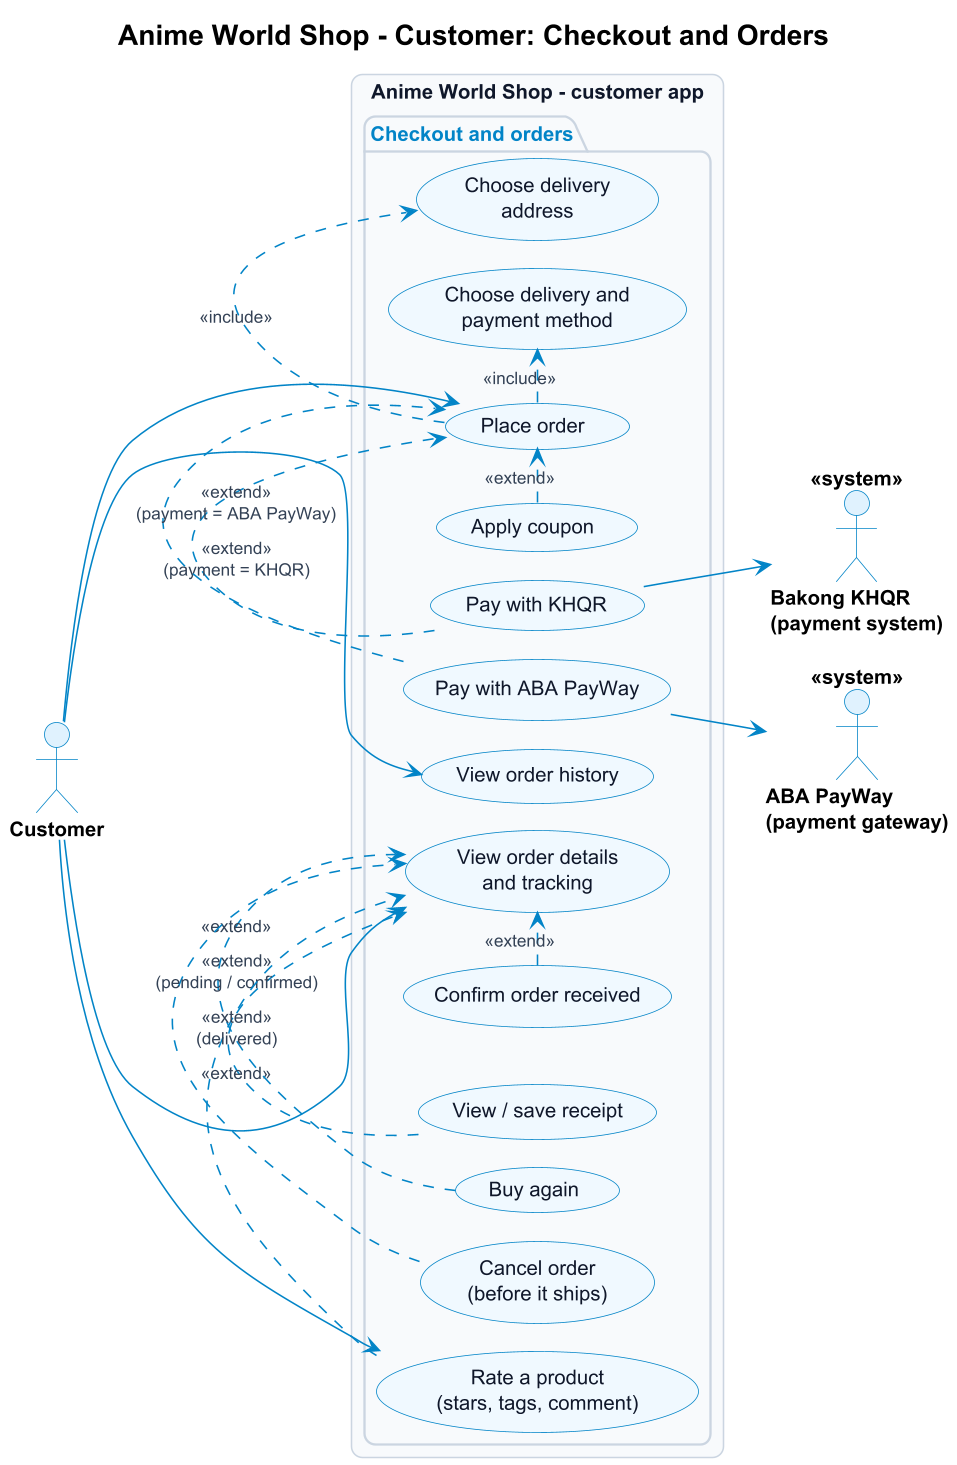

The diagram above was rendered by PlantUML. Its source (embedded in the PNG):
@startuml use-case-customer-orders
skinparamlocked dpi 150
' Anime World Shop - everything a signed-in customer can do
!pragma layout smetana
!include style.iuml
left to right direction
title Anime World Shop - Customer: Checkout and Orders

actor Customer
actor "Bakong KHQR\n(payment system)" as Bakong <<system>>
actor "ABA PayWay\n(payment gateway)" as PayWay <<system>>

rectangle "Anime World Shop - customer app" {
  package "Checkout and orders" {
    usecase "Place order" as C_Order
    usecase "Choose delivery\naddress" as C_Addr
    usecase "Choose delivery and\npayment method" as C_Method
    usecase "Apply coupon" as C_Coupon
    usecase "Pay with KHQR" as C_Khqr
    usecase "Pay with ABA PayWay" as C_Aba
    usecase "View order history" as C_History
    usecase "View order details\nand tracking" as C_OrderDetails
    usecase "Confirm order received" as C_Received
    usecase "View / save receipt" as C_Receipt
    usecase "Buy again" as C_Again
    usecase "Cancel order\n(before it ships)" as C_Cancel
    usecase "Rate a product\n(stars, tags, comment)" as C_Rate
  }
}

Customer --> C_Order
C_Order .> C_Addr : <<include>>
C_Order .> C_Method : <<include>>
C_Coupon .> C_Order : <<extend>>
C_Khqr .> C_Order : <<extend>>\n(payment = KHQR)
C_Khqr --> Bakong
C_Aba .> C_Order : <<extend>>\n(payment = ABA PayWay)
C_Aba --> PayWay
Customer --> C_History
Customer --> C_OrderDetails
C_Received .> C_OrderDetails : <<extend>>
C_Receipt .> C_OrderDetails : <<extend>>
C_Again .> C_OrderDetails : <<extend>>
C_Cancel .> C_OrderDetails : <<extend>>\n(pending / confirmed)
Customer --> C_Rate
C_Rate .> C_OrderDetails : <<extend>>\n(delivered)
@enduml